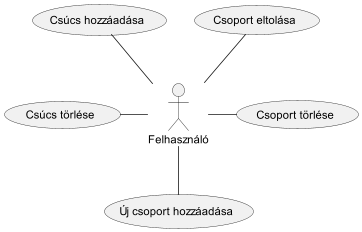

The diagram above was rendered by PlantUML. Its source (embedded in the PNG):
@startuml
scale 2
:Felhasználó: as user

(Új csoport hozzáadása) as new_group
(Csoport törlése) as delete_group
(Csúcs hozzáadása) as add_vertex
(Csoport eltolása) as offset_group
(Csúcs törlése) as delete_vertex


user -- new_group
user - delete_group
add_vertex -- user
offset_group -- user
delete_vertex - user

@enduml